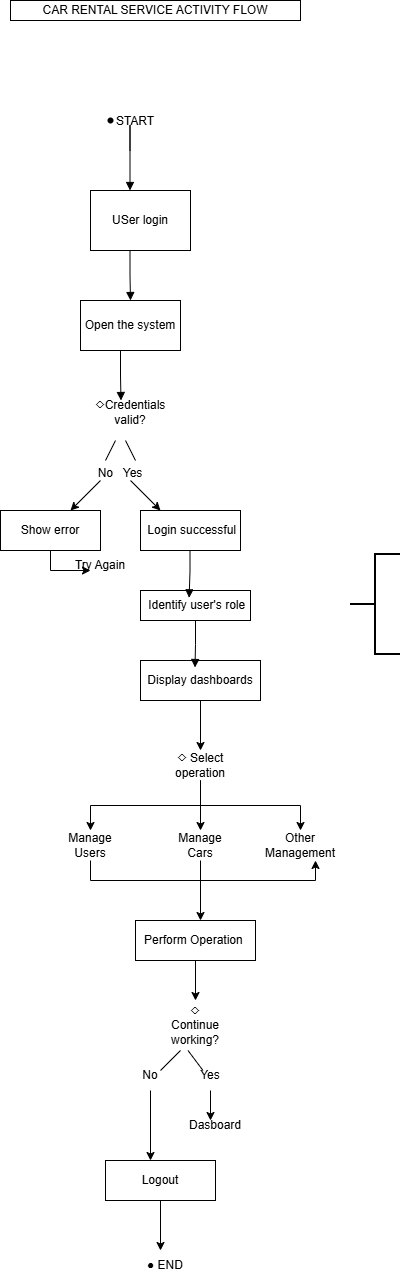

The diagram above was exported from draw.io. Its source (the exported page's mxGraphModel, read from the mxfile embedded in the PNG):
<mxGraphModel dx="766" dy="1554" grid="1" gridSize="10" guides="1" tooltips="1" connect="1" arrows="1" fold="1" page="1" pageScale="1" pageWidth="850" pageHeight="1100" math="0" shadow="0">
  <root>
    <mxCell id="0" />
    <mxCell id="1" parent="0" />
    <mxCell id="WE6P1qU-6Rf6-J-s1_Vf-2" parent="1" style="html=1;dashed=0;whiteSpace=wrap;" value="USer login" vertex="1">
      <mxGeometry height="60" width="100" x="300" y="100" as="geometry" />
    </mxCell>
    <mxCell id="WE6P1qU-6Rf6-J-s1_Vf-3" parent="1" style="shape=waypoint;sketch=0;size=6;pointerEvents=1;points=[];fillColor=none;resizable=0;rotatable=0;perimeter=centerPerimeter;snapToPoint=1;" value="               START" vertex="1">
      <mxGeometry height="20" width="20" x="310" y="20" as="geometry" />
    </mxCell>
    <mxCell id="WE6P1qU-6Rf6-J-s1_Vf-7" edge="1" parent="1" style="endArrow=block;endFill=1;html=1;edgeStyle=orthogonalEdgeStyle;align=left;verticalAlign=top;rounded=0;" value="">
      <mxGeometry relative="1" x="-1" as="geometry">
        <Array as="points">
          <mxPoint x="339.5" y="35" />
          <mxPoint x="339.5" y="35" />
        </Array>
        <mxPoint x="339.5" y="60" as="sourcePoint" />
        <mxPoint x="339.5" y="100" as="targetPoint" />
      </mxGeometry>
    </mxCell>
    <mxCell id="WE6P1qU-6Rf6-J-s1_Vf-9" parent="1" style="html=1;dashed=0;whiteSpace=wrap;" value="Open the system" vertex="1">
      <mxGeometry height="50" width="100" x="290" y="210" as="geometry" />
    </mxCell>
    <mxCell id="WE6P1qU-6Rf6-J-s1_Vf-10" edge="1" parent="1" style="endArrow=block;endFill=1;html=1;edgeStyle=orthogonalEdgeStyle;align=left;verticalAlign=top;rounded=0;entryX=0.5;entryY=0;entryDx=0;entryDy=0;" target="WE6P1qU-6Rf6-J-s1_Vf-9" value="">
      <mxGeometry relative="1" x="-1" as="geometry">
        <Array as="points" />
        <mxPoint x="339.5" y="160" as="sourcePoint" />
        <mxPoint x="339.5" y="200" as="targetPoint" />
      </mxGeometry>
    </mxCell>
    <mxCell id="WE6P1qU-6Rf6-J-s1_Vf-29" edge="1" parent="1" source="WE6P1qU-6Rf6-J-s1_Vf-12" style="edgeStyle=orthogonalEdgeStyle;rounded=0;orthogonalLoop=1;jettySize=auto;html=1;exitX=0.5;exitY=1;exitDx=0;exitDy=0;">
      <mxGeometry relative="1" as="geometry">
        <mxPoint x="300" y="480" as="targetPoint" />
      </mxGeometry>
    </mxCell>
    <mxCell id="WE6P1qU-6Rf6-J-s1_Vf-12" parent="1" style="whiteSpace=wrap;html=1;" value="Show error" vertex="1">
      <mxGeometry height="40" width="100" x="210" y="420" as="geometry" />
    </mxCell>
    <mxCell id="WE6P1qU-6Rf6-J-s1_Vf-13" parent="1" style="text;html=1;whiteSpace=wrap;strokeColor=none;fillColor=none;align=center;verticalAlign=middle;rounded=0;" value="&amp;nbsp; &amp;nbsp; ◇Credentials&lt;br&gt;                       valid?" vertex="1">
      <mxGeometry height="30" width="60" x="310" y="300" as="geometry" />
    </mxCell>
    <mxCell id="WE6P1qU-6Rf6-J-s1_Vf-14" edge="1" parent="1" style="endArrow=block;endFill=1;html=1;edgeStyle=orthogonalEdgeStyle;align=left;verticalAlign=top;rounded=0;entryX=0.5;entryY=0;entryDx=0;entryDy=0;" value="">
      <mxGeometry relative="1" x="-1" as="geometry">
        <Array as="points" />
        <mxPoint x="330" y="260" as="sourcePoint" />
        <mxPoint x="330.5" y="310" as="targetPoint" />
      </mxGeometry>
    </mxCell>
    <mxCell id="WE6P1qU-6Rf6-J-s1_Vf-15" parent="1" style="text;html=1;whiteSpace=wrap;strokeColor=none;fillColor=none;align=center;verticalAlign=middle;rounded=0;" value="&amp;nbsp;&lt;br&gt;&amp;nbsp; &amp;nbsp; &amp;nbsp; &amp;nbsp; &amp;nbsp; &amp;nbsp; &amp;nbsp; &amp;nbsp; &amp;nbsp; No&amp;nbsp;&amp;nbsp; Yes&lt;div&gt;&lt;div&gt;&amp;nbsp; &amp;nbsp; &amp;nbsp; &amp;nbsp;&amp;nbsp;&lt;/div&gt;&lt;/div&gt;" vertex="1">
      <mxGeometry height="30" width="60" x="300" y="360" as="geometry" />
    </mxCell>
    <mxCell id="WE6P1qU-6Rf6-J-s1_Vf-17" edge="1" parent="1" style="endArrow=none;html=1;rounded=0;" value="">
      <mxGeometry height="50" relative="1" width="50" as="geometry">
        <mxPoint x="315" y="370" as="sourcePoint" />
        <mxPoint x="325" y="350" as="targetPoint" />
      </mxGeometry>
    </mxCell>
    <mxCell id="WE6P1qU-6Rf6-J-s1_Vf-18" edge="1" parent="1" style="endArrow=none;html=1;rounded=0;" value="">
      <mxGeometry height="50" relative="1" width="50" as="geometry">
        <mxPoint x="345" y="370" as="sourcePoint" />
        <mxPoint x="335" y="350" as="targetPoint" />
      </mxGeometry>
    </mxCell>
    <mxCell id="WE6P1qU-6Rf6-J-s1_Vf-22" edge="1" parent="1" style="endArrow=classic;html=1;rounded=0;" value="">
      <mxGeometry height="50" relative="1" width="50" as="geometry">
        <mxPoint x="310" y="390" as="sourcePoint" />
        <mxPoint x="280" y="420" as="targetPoint" />
      </mxGeometry>
    </mxCell>
    <mxCell id="WE6P1qU-6Rf6-J-s1_Vf-23" edge="1" parent="1" style="endArrow=classic;html=1;rounded=0;" value="">
      <mxGeometry height="50" relative="1" width="50" as="geometry">
        <mxPoint x="340" y="390" as="sourcePoint" />
        <mxPoint x="370" y="420" as="targetPoint" />
      </mxGeometry>
    </mxCell>
    <mxCell id="WE6P1qU-6Rf6-J-s1_Vf-24" parent="1" style="rounded=0;whiteSpace=wrap;html=1;" value="&amp;nbsp;Login successful" vertex="1">
      <mxGeometry height="40" width="100" x="350" y="420" as="geometry" />
    </mxCell>
    <mxCell id="WE6P1qU-6Rf6-J-s1_Vf-25" parent="1" style="rounded=0;whiteSpace=wrap;html=1;" value="&amp;nbsp;Identify user's role" vertex="1">
      <mxGeometry height="30" width="110" x="350" y="500" as="geometry" />
    </mxCell>
    <mxCell id="WE6P1qU-6Rf6-J-s1_Vf-26" edge="1" parent="1" style="endArrow=block;endFill=1;html=1;edgeStyle=orthogonalEdgeStyle;align=left;verticalAlign=top;rounded=0;entryX=0.442;entryY=0.244;entryDx=0;entryDy=0;entryPerimeter=0;" target="WE6P1qU-6Rf6-J-s1_Vf-25" value="">
      <mxGeometry relative="1" x="-1" as="geometry">
        <Array as="points" />
        <mxPoint x="399.5" y="460" as="sourcePoint" />
        <mxPoint x="400" y="490" as="targetPoint" />
      </mxGeometry>
    </mxCell>
    <mxCell id="WE6P1qU-6Rf6-J-s1_Vf-30" parent="1" style="text;html=1;whiteSpace=wrap;strokeColor=none;fillColor=none;align=center;verticalAlign=middle;rounded=0;" value="Try Again" vertex="1">
      <mxGeometry height="30" width="60" x="280" y="460" as="geometry" />
    </mxCell>
    <mxCell id="WE6P1qU-6Rf6-J-s1_Vf-36" edge="1" parent="1" source="WE6P1qU-6Rf6-J-s1_Vf-31" style="edgeStyle=orthogonalEdgeStyle;rounded=0;orthogonalLoop=1;jettySize=auto;html=1;exitX=0.5;exitY=1;exitDx=0;exitDy=0;">
      <mxGeometry relative="1" as="geometry">
        <mxPoint x="410" y="660" as="targetPoint" />
      </mxGeometry>
    </mxCell>
    <mxCell id="WE6P1qU-6Rf6-J-s1_Vf-31" parent="1" style="rounded=0;whiteSpace=wrap;html=1;" value="Display dashboards" vertex="1">
      <mxGeometry height="40" width="120" x="350" y="570" as="geometry" />
    </mxCell>
    <mxCell id="WE6P1qU-6Rf6-J-s1_Vf-32" edge="1" parent="1" style="endArrow=block;endFill=1;html=1;edgeStyle=orthogonalEdgeStyle;align=left;verticalAlign=top;rounded=0;entryX=0.442;entryY=0.244;entryDx=0;entryDy=0;entryPerimeter=0;" value="">
      <mxGeometry relative="1" x="-1" as="geometry">
        <Array as="points" />
        <mxPoint x="405" y="530" as="sourcePoint" />
        <mxPoint x="404.5" y="577" as="targetPoint" />
      </mxGeometry>
    </mxCell>
    <mxCell id="WE6P1qU-6Rf6-J-s1_Vf-33" parent="1" style="strokeWidth=2;html=1;shape=mxgraph.flowchart.annotation_2;align=left;labelPosition=right;pointerEvents=1;" value="" vertex="1">
      <mxGeometry height="100" width="50" x="560" y="464" as="geometry" />
    </mxCell>
    <mxCell id="WE6P1qU-6Rf6-J-s1_Vf-39" edge="1" parent="1" source="WE6P1qU-6Rf6-J-s1_Vf-37" style="edgeStyle=orthogonalEdgeStyle;rounded=0;orthogonalLoop=1;jettySize=auto;html=1;exitX=0.5;exitY=1;exitDx=0;exitDy=0;">
      <mxGeometry relative="1" as="geometry">
        <mxPoint x="300" y="740" as="targetPoint" />
      </mxGeometry>
    </mxCell>
    <mxCell id="WE6P1qU-6Rf6-J-s1_Vf-41" edge="1" parent="1" source="WE6P1qU-6Rf6-J-s1_Vf-37" style="edgeStyle=orthogonalEdgeStyle;rounded=0;orthogonalLoop=1;jettySize=auto;html=1;exitX=0.5;exitY=1;exitDx=0;exitDy=0;">
      <mxGeometry relative="1" as="geometry">
        <mxPoint x="410" y="740" as="targetPoint" />
      </mxGeometry>
    </mxCell>
    <mxCell id="WE6P1qU-6Rf6-J-s1_Vf-42" edge="1" parent="1" source="WE6P1qU-6Rf6-J-s1_Vf-37" style="edgeStyle=orthogonalEdgeStyle;rounded=0;orthogonalLoop=1;jettySize=auto;html=1;exitX=0.5;exitY=1;exitDx=0;exitDy=0;">
      <mxGeometry relative="1" as="geometry">
        <mxPoint x="510" y="740" as="targetPoint" />
      </mxGeometry>
    </mxCell>
    <mxCell id="WE6P1qU-6Rf6-J-s1_Vf-37" parent="1" style="text;html=1;whiteSpace=wrap;strokeColor=none;fillColor=none;align=center;verticalAlign=middle;rounded=0;" value="◇ Select operation" vertex="1">
      <mxGeometry height="30" width="60" x="380" y="660" as="geometry" />
    </mxCell>
    <mxCell id="WE6P1qU-6Rf6-J-s1_Vf-46" edge="1" parent="1" source="WE6P1qU-6Rf6-J-s1_Vf-43" style="edgeStyle=orthogonalEdgeStyle;rounded=0;orthogonalLoop=1;jettySize=auto;html=1;exitX=0.5;exitY=1;exitDx=0;exitDy=0;entryX=0.75;entryY=1;entryDx=0;entryDy=0;" target="WE6P1qU-6Rf6-J-s1_Vf-45">
      <mxGeometry relative="1" as="geometry" />
    </mxCell>
    <mxCell id="WE6P1qU-6Rf6-J-s1_Vf-43" parent="1" style="text;html=1;whiteSpace=wrap;strokeColor=none;fillColor=none;align=center;verticalAlign=middle;rounded=0;" value="Manage Users" vertex="1">
      <mxGeometry height="30" width="60" x="270" y="740" as="geometry" />
    </mxCell>
    <mxCell id="WE6P1qU-6Rf6-J-s1_Vf-47" edge="1" parent="1" source="WE6P1qU-6Rf6-J-s1_Vf-44" style="edgeStyle=orthogonalEdgeStyle;rounded=0;orthogonalLoop=1;jettySize=auto;html=1;exitX=0.5;exitY=1;exitDx=0;exitDy=0;">
      <mxGeometry relative="1" as="geometry">
        <mxPoint x="410" y="830" as="targetPoint" />
      </mxGeometry>
    </mxCell>
    <mxCell id="WE6P1qU-6Rf6-J-s1_Vf-44" parent="1" style="text;html=1;whiteSpace=wrap;strokeColor=none;fillColor=none;align=center;verticalAlign=middle;rounded=0;" value="Manage Cars" vertex="1">
      <mxGeometry height="30" width="60" x="380" y="740" as="geometry" />
    </mxCell>
    <mxCell id="WE6P1qU-6Rf6-J-s1_Vf-45" parent="1" style="text;html=1;whiteSpace=wrap;strokeColor=none;fillColor=none;align=center;verticalAlign=middle;rounded=0;" value="Other Management" vertex="1">
      <mxGeometry height="30" width="60" x="480" y="740" as="geometry" />
    </mxCell>
    <mxCell id="WE6P1qU-6Rf6-J-s1_Vf-49" edge="1" parent="1" source="WE6P1qU-6Rf6-J-s1_Vf-48" style="edgeStyle=orthogonalEdgeStyle;rounded=0;orthogonalLoop=1;jettySize=auto;html=1;exitX=0.5;exitY=1;exitDx=0;exitDy=0;">
      <mxGeometry relative="1" as="geometry">
        <mxPoint x="405" y="910" as="targetPoint" />
      </mxGeometry>
    </mxCell>
    <mxCell id="WE6P1qU-6Rf6-J-s1_Vf-48" parent="1" style="rounded=0;whiteSpace=wrap;html=1;" value="&amp;nbsp;Perform Operation&amp;nbsp;&amp;nbsp;" vertex="1">
      <mxGeometry height="40" width="120" x="345" y="830" as="geometry" />
    </mxCell>
    <mxCell id="WE6P1qU-6Rf6-J-s1_Vf-51" parent="1" style="text;html=1;whiteSpace=wrap;strokeColor=none;fillColor=none;align=center;verticalAlign=middle;rounded=0;" value="◇ Continue working?" vertex="1">
      <mxGeometry height="30" width="60" x="375" y="920" as="geometry" />
    </mxCell>
    <mxCell id="WE6P1qU-6Rf6-J-s1_Vf-52" edge="1" parent="1" style="endArrow=none;html=1;rounded=0;" value="">
      <mxGeometry height="50" relative="1" width="50" as="geometry">
        <mxPoint x="370" y="980" as="sourcePoint" />
        <mxPoint x="390" y="960" as="targetPoint" />
      </mxGeometry>
    </mxCell>
    <mxCell id="WE6P1qU-6Rf6-J-s1_Vf-56" edge="1" parent="1" source="WE6P1qU-6Rf6-J-s1_Vf-53" style="edgeStyle=orthogonalEdgeStyle;rounded=0;orthogonalLoop=1;jettySize=auto;html=1;exitX=0.5;exitY=1;exitDx=0;exitDy=0;">
      <mxGeometry relative="1" as="geometry">
        <mxPoint x="360" y="1070" as="targetPoint" />
      </mxGeometry>
    </mxCell>
    <mxCell id="WE6P1qU-6Rf6-J-s1_Vf-53" parent="1" style="text;html=1;whiteSpace=wrap;strokeColor=none;fillColor=none;align=center;verticalAlign=middle;rounded=0;" value="No" vertex="1">
      <mxGeometry height="30" width="60" x="330" y="970" as="geometry" />
    </mxCell>
    <mxCell id="WE6P1qU-6Rf6-J-s1_Vf-54" edge="1" parent="1" style="endArrow=none;html=1;rounded=0;" value="">
      <mxGeometry height="50" relative="1" width="50" as="geometry">
        <mxPoint x="397.5" y="960" as="sourcePoint" />
        <mxPoint x="412.5" y="980" as="targetPoint" />
      </mxGeometry>
    </mxCell>
    <mxCell id="WE6P1qU-6Rf6-J-s1_Vf-57" edge="1" parent="1" source="WE6P1qU-6Rf6-J-s1_Vf-55" style="edgeStyle=orthogonalEdgeStyle;rounded=0;orthogonalLoop=1;jettySize=auto;html=1;exitX=0.5;exitY=1;exitDx=0;exitDy=0;">
      <mxGeometry relative="1" as="geometry">
        <mxPoint x="420" y="1030" as="targetPoint" />
      </mxGeometry>
    </mxCell>
    <mxCell id="WE6P1qU-6Rf6-J-s1_Vf-55" parent="1" style="text;html=1;whiteSpace=wrap;strokeColor=none;fillColor=none;align=center;verticalAlign=middle;rounded=0;" value="Yes" vertex="1">
      <mxGeometry height="30" width="60" x="390" y="970" as="geometry" />
    </mxCell>
    <mxCell id="WE6P1qU-6Rf6-J-s1_Vf-58" parent="1" style="text;html=1;whiteSpace=wrap;strokeColor=none;fillColor=none;align=center;verticalAlign=middle;rounded=0;" value="Dasboard" vertex="1">
      <mxGeometry height="30" width="60" x="395" y="1020" as="geometry" />
    </mxCell>
    <mxCell id="WE6P1qU-6Rf6-J-s1_Vf-59" parent="1" style="text;html=1;whiteSpace=wrap;strokeColor=none;fillColor=none;align=center;verticalAlign=middle;rounded=0;" value="Logout" vertex="1">
      <mxGeometry height="30" width="60" x="330" y="1060" as="geometry" />
    </mxCell>
    <mxCell id="WE6P1qU-6Rf6-J-s1_Vf-63" edge="1" parent="1" source="WE6P1qU-6Rf6-J-s1_Vf-61" style="edgeStyle=orthogonalEdgeStyle;rounded=0;orthogonalLoop=1;jettySize=auto;html=1;exitX=0.5;exitY=1;exitDx=0;exitDy=0;">
      <mxGeometry relative="1" as="geometry">
        <mxPoint x="370" y="1160" as="targetPoint" />
      </mxGeometry>
    </mxCell>
    <mxCell id="WE6P1qU-6Rf6-J-s1_Vf-61" parent="1" style="rounded=0;whiteSpace=wrap;html=1;" value="Logout" vertex="1">
      <mxGeometry height="40" width="110" x="315" y="1070" as="geometry" />
    </mxCell>
    <mxCell id="WE6P1qU-6Rf6-J-s1_Vf-64" parent="1" style="text;html=1;whiteSpace=wrap;strokeColor=none;fillColor=none;align=center;verticalAlign=middle;rounded=0;" value="● END" vertex="1">
      <mxGeometry height="30" width="60" x="345" y="1160" as="geometry" />
    </mxCell>
    <mxCell id="WE6P1qU-6Rf6-J-s1_Vf-67" parent="1" style="rounded=0;whiteSpace=wrap;html=1;" value="CAR RENTAL SERVICE ACTIVITY FLOW" vertex="1">
      <mxGeometry height="20" width="290" x="220" y="-90" as="geometry" />
    </mxCell>
  </root>
</mxGraphModel>